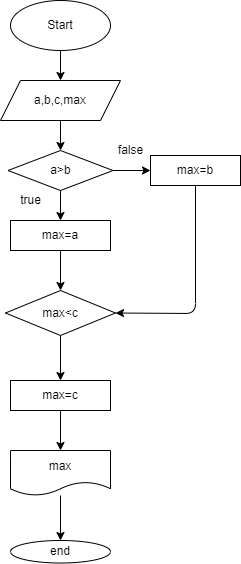

The diagram above was exported from draw.io. Its source (the exported page's mxGraphModel, read from the mxfile embedded in the PNG):
<mxGraphModel dx="261" dy="312" grid="1" gridSize="10" guides="1" tooltips="1" connect="1" arrows="1" fold="1" page="1" pageScale="1" pageWidth="850" pageHeight="1100" math="0" shadow="0">
  <root>
    <mxCell id="0" />
    <mxCell id="1" parent="0" />
    <mxCell id="4" value="" style="edgeStyle=none;html=1;" edge="1" parent="1" source="2" target="3">
      <mxGeometry relative="1" as="geometry" />
    </mxCell>
    <mxCell id="2" value="Start" style="ellipse;whiteSpace=wrap;html=1;" vertex="1" parent="1">
      <mxGeometry x="250" y="20" width="100" height="50" as="geometry" />
    </mxCell>
    <mxCell id="6" value="" style="edgeStyle=none;html=1;" edge="1" parent="1" source="3" target="5">
      <mxGeometry relative="1" as="geometry" />
    </mxCell>
    <mxCell id="3" value="a,b,c,max" style="shape=parallelogram;perimeter=parallelogramPerimeter;whiteSpace=wrap;html=1;fixedSize=1;" vertex="1" parent="1">
      <mxGeometry x="240" y="100" width="120" height="40" as="geometry" />
    </mxCell>
    <mxCell id="8" value="" style="edgeStyle=none;html=1;" edge="1" parent="1" source="5" target="7">
      <mxGeometry relative="1" as="geometry" />
    </mxCell>
    <mxCell id="10" value="" style="edgeStyle=none;html=1;" edge="1" parent="1" source="5" target="9">
      <mxGeometry relative="1" as="geometry" />
    </mxCell>
    <mxCell id="5" value="a&amp;gt;b" style="rhombus;whiteSpace=wrap;html=1;" vertex="1" parent="1">
      <mxGeometry x="247.5" y="170" width="105" height="40" as="geometry" />
    </mxCell>
    <mxCell id="14" value="" style="edgeStyle=none;html=1;" edge="1" parent="1" source="7" target="13">
      <mxGeometry relative="1" as="geometry" />
    </mxCell>
    <mxCell id="7" value="max=a" style="whiteSpace=wrap;html=1;" vertex="1" parent="1">
      <mxGeometry x="250" y="240" width="100" height="30" as="geometry" />
    </mxCell>
    <mxCell id="15" style="edgeStyle=none;html=1;exitX=0.5;exitY=1;exitDx=0;exitDy=0;entryX=1;entryY=0.5;entryDx=0;entryDy=0;" edge="1" parent="1" source="9" target="13">
      <mxGeometry relative="1" as="geometry">
        <Array as="points">
          <mxPoint x="435" y="333" />
        </Array>
      </mxGeometry>
    </mxCell>
    <mxCell id="9" value="max=b" style="whiteSpace=wrap;html=1;" vertex="1" parent="1">
      <mxGeometry x="390" y="175" width="90" height="30" as="geometry" />
    </mxCell>
    <mxCell id="11" value="true" style="text;html=1;align=center;verticalAlign=middle;resizable=0;points=[];autosize=1;strokeColor=none;fillColor=none;" vertex="1" parent="1">
      <mxGeometry x="250" y="210" width="40" height="20" as="geometry" />
    </mxCell>
    <mxCell id="12" value="false" style="text;html=1;align=center;verticalAlign=middle;resizable=0;points=[];autosize=1;strokeColor=none;fillColor=none;" vertex="1" parent="1">
      <mxGeometry x="350" y="160" width="40" height="20" as="geometry" />
    </mxCell>
    <mxCell id="17" value="" style="edgeStyle=none;html=1;" edge="1" parent="1" source="13" target="16">
      <mxGeometry relative="1" as="geometry" />
    </mxCell>
    <mxCell id="13" value="max&amp;lt;c" style="rhombus;whiteSpace=wrap;html=1;" vertex="1" parent="1">
      <mxGeometry x="245" y="310" width="110" height="45" as="geometry" />
    </mxCell>
    <mxCell id="19" value="" style="edgeStyle=none;html=1;" edge="1" parent="1" source="16" target="18">
      <mxGeometry relative="1" as="geometry" />
    </mxCell>
    <mxCell id="16" value="max=c" style="whiteSpace=wrap;html=1;" vertex="1" parent="1">
      <mxGeometry x="250" y="400" width="100" height="30" as="geometry" />
    </mxCell>
    <mxCell id="21" value="" style="edgeStyle=none;html=1;" edge="1" parent="1" source="18" target="20">
      <mxGeometry relative="1" as="geometry" />
    </mxCell>
    <mxCell id="18" value="max" style="shape=document;whiteSpace=wrap;html=1;boundedLbl=1;" vertex="1" parent="1">
      <mxGeometry x="250" y="470" width="100" height="45" as="geometry" />
    </mxCell>
    <mxCell id="20" value="end" style="ellipse;whiteSpace=wrap;html=1;" vertex="1" parent="1">
      <mxGeometry x="250" y="560" width="100" height="22.5" as="geometry" />
    </mxCell>
  </root>
</mxGraphModel>